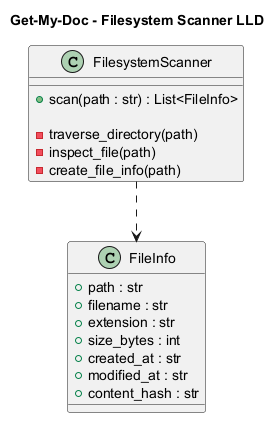

The diagram above was rendered by PlantUML. Its source (embedded in the PNG):
@startuml
title Get-My-Doc - Filesystem Scanner LLD

class FilesystemScanner {

    + scan(path : str) : List<FileInfo>

    - traverse_directory(path)
    - inspect_file(path)
    - create_file_info(path)
}

class FileInfo {
    + path : str
    + filename : str
    + extension : str
    + size_bytes : int
    + created_at : str
    + modified_at : str
    + content_hash : str
}

FilesystemScanner ..> FileInfo

@enduml